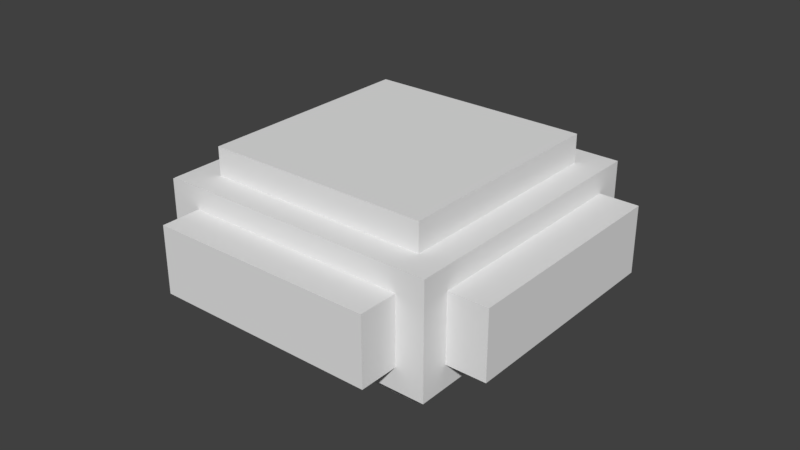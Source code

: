 # Source: stuff.blend  (saved by Blender 2.78.0; exported with 4.5.12 LTS)
import bpy
from mathutils import Matrix  # noqa: F401  (used for matrix-valued properties, if any)

bpy.ops.wm.read_factory_settings(use_empty=True)
scene = bpy.context.scene
scene.name = 'Scene'

# ---- collections
col_collection_1 = bpy.data.collections.new('Collection 1'); scene.collection.children.link(col_collection_1)
col_collection_2 = bpy.data.collections.new('Collection 2'); scene.collection.children.link(col_collection_2)
col_collection_2.hide_render = True
col_collection_2.hide_viewport = True

# ---- world
world_world = bpy.data.worlds.new('World'); scene.world = world_world
world_world.color = (0.05088, 0.05088, 0.05088)
world_world.use_sun_shadow = False
world_world.sun_shadow_jitter_overblur = 0.0
world_world.cycles.sampling_method = 'MANUAL'

# ---- meshes
me_cube_008 = bpy.data.meshes.new('Cube.008')
me_cube_008.from_pydata([(0.5, 0.4, 0.12), (0.5, 0.4, -0.12), (0.5, -0.4, -0.12), (0.5, -0.4, 0.12), (0.64, 0.4, 0.12), (0.64, 0.4, -0.12), (0.64, -0.4, -0.12), (0.64, -0.4, 0.12)], [], [(2, 1, 5, 6), (5, 4, 7, 6), (0, 3, 7, 4), (1, 0, 4, 5), (3, 2, 6, 7)])
me_cube_008.use_remesh_preserve_volume = False
me_cube_008.use_remesh_preserve_attributes = False
me_cube_008.use_mirror_vertex_groups = False
me_cube_008.update()
me_cube_007 = bpy.data.meshes.new('Cube.007')
me_cube_007.from_pydata([(0.4, -0.5, 0.12), (0.4, -0.5, -0.12), (-0.4, -0.5, -0.12), (-0.4, -0.5, 0.12), (0.4, -0.64, 0.12), (0.4, -0.64, -0.12), (-0.4, -0.64, -0.12), (-0.4, -0.64, 0.12)], [], [(2, 1, 5, 6), (5, 4, 7, 6), (0, 3, 7, 4), (1, 0, 4, 5), (3, 2, 6, 7)])
me_cube_007.use_remesh_preserve_volume = False
me_cube_007.use_remesh_preserve_attributes = False
me_cube_007.use_mirror_vertex_groups = False
me_cube_007.update()
me_cube_006 = bpy.data.meshes.new('Cube.006')
me_cube_006.from_pydata([(-0.5, -0.4, 0.12), (-0.5, -0.4, -0.12), (-0.5, 0.4, -0.12), (-0.5, 0.4, 0.12), (-0.64, -0.4, 0.12), (-0.64, -0.4, -0.12), (-0.64, 0.4, -0.12), (-0.64, 0.4, 0.12)], [], [(2, 1, 5, 6), (5, 4, 7, 6), (0, 3, 7, 4), (1, 0, 4, 5), (3, 2, 6, 7)])
me_cube_006.use_remesh_preserve_volume = False
me_cube_006.use_remesh_preserve_attributes = False
me_cube_006.use_mirror_vertex_groups = False
me_cube_006.update()
me_cube_005 = bpy.data.meshes.new('Cube.005')
me_cube_005.from_pydata([(-0.4, 0.5, 0.12), (-0.4, 0.5, -0.12), (0.4, 0.5, -0.12), (0.4, 0.5, 0.12), (-0.4, 0.64, 0.12), (-0.4, 0.64, -0.12), (0.4, 0.64, -0.12), (0.4, 0.64, 0.12)], [], [(2, 1, 5, 6), (5, 4, 7, 6), (0, 3, 7, 4), (1, 0, 4, 5), (3, 2, 6, 7)])
me_cube_005.use_remesh_preserve_volume = False
me_cube_005.use_remesh_preserve_attributes = False
me_cube_005.use_mirror_vertex_groups = False
me_cube_005.update()
me_cube_004 = bpy.data.meshes.new('Cube.004')
me_cube_004.from_pydata([(-0.4, 0.4, -0.2), (-0.4, -0.4, -0.2), (0.4, -0.4, -0.2), (0.4, 0.4, -0.2), (-0.4, 0.4, -0.3), (-0.4, -0.4, -0.3), (0.4, -0.4, -0.3), (0.4, 0.4, -0.3)], [], [(3, 2, 6, 7), (6, 5, 4, 7), (1, 0, 4, 5), (0, 3, 7, 4), (2, 1, 5, 6)])
me_cube_004.use_remesh_preserve_volume = False
me_cube_004.use_remesh_preserve_attributes = False
me_cube_004.use_mirror_vertex_groups = False
me_cube_004.update()
me_cube_003 = bpy.data.meshes.new('Cube.003')
me_cube_003.from_pydata([(-0.4, -0.4, 0.2), (-0.4, 0.4, 0.2), (0.4, 0.4, 0.2), (0.4, -0.4, 0.2), (-0.4, -0.4, 0.3), (-0.4, 0.4, 0.3), (0.4, 0.4, 0.3), (0.4, -0.4, 0.3)], [], [(3, 2, 6, 7), (6, 5, 4, 7), (1, 0, 4, 5), (0, 3, 7, 4), (2, 1, 5, 6)])
me_cube_003.use_remesh_preserve_volume = False
me_cube_003.use_remesh_preserve_attributes = False
me_cube_003.use_mirror_vertex_groups = False
me_cube_003.update()
me_cube_002 = bpy.data.meshes.new('Cube.002')
me_cube_002.from_pydata([(-1.0, -1.0, -1.0), (-1.0, -1.0, 1.0), (-1.0, 1.0, -1.0), (-1.0, 1.0, 1.0), (1.0, -1.0, -1.0), (1.0, -1.0, 1.0), (1.0, 1.0, -1.0), (1.0, 1.0, 1.0), (-0.8, -0.8, 1.0), (-0.8, 0.8, 1.0), (0.8, 0.8, 1.0), (0.8, -0.8, 1.0), (-0.8, 1.0, 0.6), (-0.8, 1.0, -0.6), (0.8, 1.0, -0.6), (0.8, 1.0, 0.6)], [], [(0, 1, 3, 2), (7, 6, 14, 15), (6, 7, 5, 4), (4, 5, 1, 0), (2, 6, 4, 0), (7, 3, 9, 10), (5, 7, 10, 11), (3, 1, 8, 9), (1, 5, 11, 8), (6, 2, 13, 14), (3, 7, 15, 12), (2, 3, 12, 13)])
me_cube_002.use_remesh_preserve_volume = False
me_cube_002.use_remesh_preserve_attributes = False
me_cube_002.use_mirror_vertex_groups = False
me_cube_002.update()
me_cube_015 = bpy.data.meshes.new('Cube.015')
me_cube_015.from_pydata([(-0.5, -0.5, -0.2), (-0.5, -0.5, 0.2), (-0.5, 0.5, -0.2), (-0.5, 0.5, 0.2), (0.5, -0.5, -0.2), (0.5, -0.5, 0.2), (0.5, 0.5, -0.2), (0.5, 0.5, 0.2), (-0.4, -0.4, 0.2), (-0.4, 0.4, 0.2), (0.4, 0.4, 0.2), (0.4, -0.4, 0.2), (-0.4, 0.5, 0.12), (-0.4, 0.5, -0.12), (0.4, 0.5, -0.12), (0.4, 0.5, 0.12)], [], [(0, 1, 3, 2), (7, 6, 14, 15), (6, 7, 5, 4), (4, 5, 1, 0), (2, 6, 4, 0), (7, 3, 9, 10), (5, 7, 10, 11), (3, 1, 8, 9), (1, 5, 11, 8), (6, 2, 13, 14), (3, 7, 15, 12), (2, 3, 12, 13)])
me_cube_015.use_remesh_preserve_volume = False
me_cube_015.use_remesh_preserve_attributes = False
me_cube_015.use_mirror_vertex_groups = False
me_cube_015.update()
me_cube_014 = bpy.data.meshes.new('Cube.014')
me_cube_014.from_pydata([(-0.4, -0.4, 0.2), (-0.4, 0.4, 0.2), (0.4, 0.4, 0.2), (0.4, -0.4, 0.2), (-0.32, -0.32, 0.35), (-0.32, 0.32, 0.35), (0.32, 0.32, 0.35), (0.32, -0.32, 0.35)], [], [(3, 2, 6, 7), (6, 5, 4, 7), (1, 0, 4, 5), (0, 3, 7, 4), (2, 1, 5, 6)])
me_cube_014.use_remesh_preserve_volume = False
me_cube_014.use_remesh_preserve_attributes = False
me_cube_014.use_mirror_vertex_groups = False
me_cube_014.update()
me_cube_013 = bpy.data.meshes.new('Cube.013')
me_cube_013.from_pydata([(-0.4, 0.4, -0.2), (-0.4, -0.4, -0.2), (0.4, -0.4, -0.2), (0.4, 0.4, -0.2), (-0.32, 0.32, -0.35), (-0.32, -0.32, -0.35), (0.32, -0.32, -0.35), (0.32, 0.32, -0.35)], [], [(3, 2, 6, 7), (6, 5, 4, 7), (1, 0, 4, 5), (0, 3, 7, 4), (2, 1, 5, 6)])
me_cube_013.use_remesh_preserve_volume = False
me_cube_013.use_remesh_preserve_attributes = False
me_cube_013.use_mirror_vertex_groups = False
me_cube_013.update()
me_cube_012 = bpy.data.meshes.new('Cube.012')
me_cube_012.from_pydata([(-0.4, 0.5, 0.12), (-0.4, 0.5, -0.12), (0.4, 0.5, -0.12), (0.4, 0.5, 0.12), (-0.32, 0.75, 0.096), (-0.32, 0.75, -0.096), (0.32, 0.75, -0.096), (0.32, 0.75, 0.096)], [], [(2, 1, 5, 6), (5, 4, 7, 6), (0, 3, 7, 4), (1, 0, 4, 5), (3, 2, 6, 7)])
me_cube_012.use_remesh_preserve_volume = False
me_cube_012.use_remesh_preserve_attributes = False
me_cube_012.use_mirror_vertex_groups = False
me_cube_012.update()
me_cube_011 = bpy.data.meshes.new('Cube.011')
me_cube_011.from_pydata([(-0.5, -0.4, 0.12), (-0.5, -0.4, -0.12), (-0.5, 0.4, -0.12), (-0.5, 0.4, 0.12), (-0.75, -0.32, 0.096), (-0.75, -0.32, -0.096), (-0.75, 0.32, -0.096), (-0.75, 0.32, 0.096)], [], [(2, 1, 5, 6), (5, 4, 7, 6), (0, 3, 7, 4), (1, 0, 4, 5), (3, 2, 6, 7)])
me_cube_011.use_remesh_preserve_volume = False
me_cube_011.use_remesh_preserve_attributes = False
me_cube_011.use_mirror_vertex_groups = False
me_cube_011.update()
me_cube_010 = bpy.data.meshes.new('Cube.010')
me_cube_010.from_pydata([(0.4, -0.5, 0.12), (0.4, -0.5, -0.12), (-0.4, -0.5, -0.12), (-0.4, -0.5, 0.12), (0.32, -0.75, 0.096), (0.32, -0.75, -0.096), (-0.32, -0.75, -0.096), (-0.32, -0.75, 0.096)], [], [(2, 1, 5, 6), (5, 4, 7, 6), (0, 3, 7, 4), (1, 0, 4, 5), (3, 2, 6, 7)])
me_cube_010.use_remesh_preserve_volume = False
me_cube_010.use_remesh_preserve_attributes = False
me_cube_010.use_mirror_vertex_groups = False
me_cube_010.update()
me_cube_009 = bpy.data.meshes.new('Cube.009')
me_cube_009.from_pydata([(0.5, 0.4, 0.12), (0.5, 0.4, -0.12), (0.5, -0.4, -0.12), (0.5, -0.4, 0.12), (0.75, 0.32, 0.096), (0.75, 0.32, -0.096), (0.75, -0.32, -0.096), (0.75, -0.32, 0.096)], [], [(2, 1, 5, 6), (5, 4, 7, 6), (0, 3, 7, 4), (1, 0, 4, 5), (3, 2, 6, 7)])
me_cube_009.use_remesh_preserve_volume = False
me_cube_009.use_remesh_preserve_attributes = False
me_cube_009.use_mirror_vertex_groups = False
me_cube_009.update()

# ---- objects
ob_qe_c_255_255_255_255 = bpy.data.objects.new('qe c [number-redacted]', me_cube_008)
ob_qs_c_255_255_255_255 = bpy.data.objects.new('qs c [number-redacted]', me_cube_007)
ob_qw_c_255_255_255_255 = bpy.data.objects.new('qw c [number-redacted]', me_cube_006)
ob_qn_c_255_255_255_255 = bpy.data.objects.new('qn c [number-redacted]', me_cube_005)
ob_qb_c_255_255_255_255 = bpy.data.objects.new('qb c [number-redacted]', me_cube_004)
ob_qt_c_255_255_255_255 = bpy.data.objects.new('qt c [number-redacted]', me_cube_003)
ob_cube = bpy.data.objects.new('Cube', me_cube_002)
ob_cube_001 = bpy.data.objects.new('Cube.001', me_cube_015)
ob_qt_c_255_255_255_255_001 = bpy.data.objects.new('qt c [number-redacted] 255.001', me_cube_014)
ob_qb_c_255_255_255_255_001 = bpy.data.objects.new('qb c [number-redacted] 255.001', me_cube_013)
ob_qn_c_255_255_255_255_001 = bpy.data.objects.new('qn c [number-redacted] 255.001', me_cube_012)
ob_qw_c_255_255_255_255_001 = bpy.data.objects.new('qw c [number-redacted] 255.001', me_cube_011)
ob_qs_c_255_255_255_255_001 = bpy.data.objects.new('qs c [number-redacted] 255.001', me_cube_010)
ob_qe_c_255_255_255_255_001 = bpy.data.objects.new('qe c [number-redacted] 255.001', me_cube_009)

# ---- transforms, parenting, visibility, modifiers, constraints
ob_qe_c_255_255_255_255.location = (0.0, 0.0, 0.0)
ob_qe_c_255_255_255_255.lineart.crease_threshold = 0.0
ob_qs_c_255_255_255_255.location = (0.0, 0.0, 0.0)
ob_qs_c_255_255_255_255.lineart.crease_threshold = 0.0
ob_qw_c_255_255_255_255.location = (0.0, 0.0, 0.0)
ob_qw_c_255_255_255_255.lineart.crease_threshold = 0.0
ob_qn_c_255_255_255_255.location = (0.0, 0.0, 0.0)
ob_qn_c_255_255_255_255.lineart.crease_threshold = 0.0
ob_qb_c_255_255_255_255.location = (0.0, 0.0, 0.0)
ob_qb_c_255_255_255_255.lineart.crease_threshold = 0.0
ob_qt_c_255_255_255_255.location = (0.0, 0.0, 0.0)
ob_qt_c_255_255_255_255.lineart.crease_threshold = 0.0
ob_cube.location = (0.0, 0.0, 0.0)
ob_cube.scale = (0.5, 0.5, 0.2)
ob_cube.lineart.crease_threshold = 0.0
ob_cube_001.location = (0.0, 0.0, 0.0)
ob_cube_001.lineart.crease_threshold = 0.0
ob_qt_c_255_255_255_255_001.location = (0.0, 0.0, 0.0)
ob_qt_c_255_255_255_255_001.lineart.crease_threshold = 0.0
ob_qb_c_255_255_255_255_001.location = (0.0, 0.0, 0.0)
ob_qb_c_255_255_255_255_001.lineart.crease_threshold = 0.0
ob_qn_c_255_255_255_255_001.location = (0.0, 0.0, 0.0)
ob_qn_c_255_255_255_255_001.lineart.crease_threshold = 0.0
ob_qw_c_255_255_255_255_001.location = (0.0, 0.0, 0.0)
ob_qw_c_255_255_255_255_001.lineart.crease_threshold = 0.0
ob_qs_c_255_255_255_255_001.location = (0.0, 0.0, 0.0)
ob_qs_c_255_255_255_255_001.lineart.crease_threshold = 0.0
ob_qe_c_255_255_255_255_001.location = (0.0, 0.0, 0.0)
ob_qe_c_255_255_255_255_001.lineart.crease_threshold = 0.0

# ---- collection membership
col_collection_1.objects.link(ob_qe_c_255_255_255_255)
col_collection_1.objects.link(ob_qs_c_255_255_255_255)
col_collection_1.objects.link(ob_qw_c_255_255_255_255)
col_collection_1.objects.link(ob_qn_c_255_255_255_255)
col_collection_1.objects.link(ob_qb_c_255_255_255_255)
col_collection_1.objects.link(ob_qt_c_255_255_255_255)
col_collection_1.objects.link(ob_cube)
col_collection_2.objects.link(ob_cube_001)
col_collection_2.objects.link(ob_qt_c_255_255_255_255_001)
col_collection_2.objects.link(ob_qb_c_255_255_255_255_001)
col_collection_2.objects.link(ob_qn_c_255_255_255_255_001)
col_collection_2.objects.link(ob_qw_c_255_255_255_255_001)
col_collection_2.objects.link(ob_qs_c_255_255_255_255_001)
col_collection_2.objects.link(ob_qe_c_255_255_255_255_001)

# ---- scene / render settings (as saved in the file)
scene.frame_start = 1; scene.frame_end = 250; scene.frame_set(1)
scene.render.engine = 'BLENDER_EEVEE_NEXT'
scene.render.resolution_percentage = 50
scene.render.dither_intensity = 0.0
scene.cycles.use_denoising = False
scene.cycles.samples = 128
scene.cycles.sampling_pattern = 'TABULATED_SOBOL'
scene.cycles.light_sampling_threshold = 0.0
scene.cycles.use_adaptive_sampling = False
scene.cycles.use_light_tree = False
scene.cycles.blur_glossy = 0.0
scene.cycles.sample_clamp_indirect = 0.0
scene.view_settings.view_transform = 'Standard'
bpy.context.view_layer.update()

# ---- added for rendering (the .blend has no active camera and no usable light): camera, sun
cam_auto = bpy.data.cameras.new('AutoCamera')
cam_auto.lens = 50.0
cam_auto.sensor_width = 36.0
cam_auto.clip_end = 1000.0
ob_auto_camera = bpy.data.objects.new('AutoCamera', cam_auto)
scene.collection.objects.link(ob_auto_camera)
ob_auto_camera.location = (2.0668, -2.48015, 1.65344)
ob_auto_camera.rotation_euler = (1.09748, -7.21219e-08, 0.694738)
scene.camera = ob_auto_camera
light_auto_sun = bpy.data.lights.new('AutoSun', 'SUN')
light_auto_sun.energy = 3.0
light_auto_sun.angle = 0.0523599
ob_auto_sun = bpy.data.objects.new('AutoSun', light_auto_sun)
scene.collection.objects.link(ob_auto_sun)
ob_auto_sun.rotation_euler = (0.872665, 0.174533, 0.523599)
bpy.context.view_layer.update()
